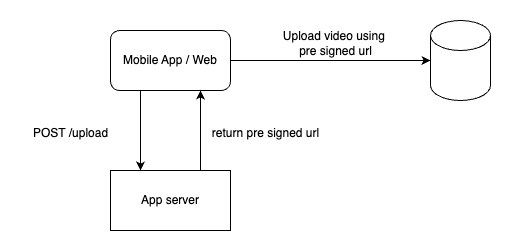

The diagram above was exported from draw.io. Its source (the exported page's mxGraphModel, read from the mxfile embedded in the PNG):
<mxGraphModel dx="984" dy="659" grid="1" gridSize="10" guides="1" tooltips="1" connect="1" arrows="1" fold="1" page="1" pageScale="1" pageWidth="850" pageHeight="1100" math="0" shadow="0">
  <root>
    <mxCell id="0" />
    <mxCell id="1" parent="0" />
    <mxCell id="ewaFHARDGmRmeSsp8WUu-456" style="edgeStyle=orthogonalEdgeStyle;rounded=0;orthogonalLoop=1;jettySize=auto;html=1;entryX=0;entryY=0.5;entryDx=0;entryDy=0;entryPerimeter=0;" edge="1" parent="1" source="ewaFHARDGmRmeSsp8WUu-441">
      <mxGeometry relative="1" as="geometry">
        <mxPoint x="580" y="140" as="targetPoint" />
      </mxGeometry>
    </mxCell>
    <mxCell id="ewaFHARDGmRmeSsp8WUu-441" value="Mobile App / Web" style="rounded=1;whiteSpace=wrap;html=1;" vertex="1" parent="1">
      <mxGeometry x="260" y="110" width="120" height="60" as="geometry" />
    </mxCell>
    <mxCell id="ewaFHARDGmRmeSsp8WUu-497" value="App server" style="rounded=0;whiteSpace=wrap;html=1;" vertex="1" parent="1">
      <mxGeometry x="260" y="250" width="120" height="60" as="geometry" />
    </mxCell>
    <mxCell id="ewaFHARDGmRmeSsp8WUu-506" value="" style="endArrow=classic;html=1;rounded=0;exitX=0.25;exitY=1;exitDx=0;exitDy=0;entryX=0.25;entryY=0;entryDx=0;entryDy=0;" edge="1" parent="1" source="ewaFHARDGmRmeSsp8WUu-441" target="ewaFHARDGmRmeSsp8WUu-497">
      <mxGeometry width="50" height="50" relative="1" as="geometry">
        <mxPoint x="450" y="300" as="sourcePoint" />
        <mxPoint x="500" y="250" as="targetPoint" />
      </mxGeometry>
    </mxCell>
    <mxCell id="ewaFHARDGmRmeSsp8WUu-507" value="" style="endArrow=classic;html=1;rounded=0;entryX=0.75;entryY=1;entryDx=0;entryDy=0;exitX=0.75;exitY=0;exitDx=0;exitDy=0;" edge="1" parent="1" source="ewaFHARDGmRmeSsp8WUu-497" target="ewaFHARDGmRmeSsp8WUu-441">
      <mxGeometry width="50" height="50" relative="1" as="geometry">
        <mxPoint x="450" y="300" as="sourcePoint" />
        <mxPoint x="500" y="250" as="targetPoint" />
      </mxGeometry>
    </mxCell>
    <mxCell id="ewaFHARDGmRmeSsp8WUu-508" value="POST /upload" style="text;html=1;align=center;verticalAlign=middle;resizable=0;points=[];autosize=1;strokeColor=none;fillColor=none;" vertex="1" parent="1">
      <mxGeometry x="170" y="198" width="100" height="30" as="geometry" />
    </mxCell>
    <mxCell id="ewaFHARDGmRmeSsp8WUu-509" value="return pre signed url" style="text;html=1;align=center;verticalAlign=middle;resizable=0;points=[];autosize=1;strokeColor=none;fillColor=none;" vertex="1" parent="1">
      <mxGeometry x="350" y="198" width="130" height="30" as="geometry" />
    </mxCell>
    <mxCell id="ewaFHARDGmRmeSsp8WUu-510" value="" style="shape=cylinder3;whiteSpace=wrap;html=1;boundedLbl=1;backgroundOutline=1;size=15;" vertex="1" parent="1">
      <mxGeometry x="580" y="100" width="60" height="80" as="geometry" />
    </mxCell>
    <mxCell id="ewaFHARDGmRmeSsp8WUu-511" value="Upload video using&amp;nbsp;&lt;div&gt;pre signed url&lt;/div&gt;" style="text;html=1;align=center;verticalAlign=middle;resizable=0;points=[];autosize=1;strokeColor=none;fillColor=none;" vertex="1" parent="1">
      <mxGeometry x="420" y="103" width="130" height="40" as="geometry" />
    </mxCell>
  </root>
</mxGraphModel>